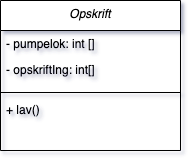

The diagram above was exported from draw.io. Its source (the exported page's mxGraphModel, read from the mxfile embedded in the PNG):
<mxGraphModel dx="1106" dy="997" grid="1" gridSize="10" guides="1" tooltips="1" connect="1" arrows="1" fold="1" page="1" pageScale="1" pageWidth="827" pageHeight="1169" math="0" shadow="0">
  <root>
    <mxCell id="WIyWlLk6GJQsqaUBKTNV-0" />
    <mxCell id="WIyWlLk6GJQsqaUBKTNV-1" parent="WIyWlLk6GJQsqaUBKTNV-0" />
    <mxCell id="zkfFHV4jXpPFQw0GAbJ--0" value="Opskrift" style="swimlane;fontStyle=2;align=center;verticalAlign=top;childLayout=stackLayout;horizontal=1;startSize=30;horizontalStack=0;resizeParent=1;resizeLast=0;collapsible=1;marginBottom=0;rounded=0;shadow=0;strokeWidth=1;" parent="WIyWlLk6GJQsqaUBKTNV-1" vertex="1">
      <mxGeometry x="220" y="120" width="180" height="150" as="geometry">
        <mxRectangle x="220" y="120" width="160" height="26" as="alternateBounds" />
      </mxGeometry>
    </mxCell>
    <mxCell id="zkfFHV4jXpPFQw0GAbJ--2" value="- pumpelok: int []" style="text;align=left;verticalAlign=top;spacingLeft=4;spacingRight=4;overflow=hidden;rotatable=0;points=[[0,0.5],[1,0.5]];portConstraint=eastwest;rounded=0;shadow=0;html=0;" parent="zkfFHV4jXpPFQw0GAbJ--0" vertex="1">
      <mxGeometry y="30" width="180" height="26" as="geometry" />
    </mxCell>
    <mxCell id="zkfFHV4jXpPFQw0GAbJ--3" value="- opskriftIng: int[] " style="text;align=left;verticalAlign=top;spacingLeft=4;spacingRight=4;overflow=hidden;rotatable=0;points=[[0,0.5],[1,0.5]];portConstraint=eastwest;rounded=0;shadow=0;html=0;" parent="zkfFHV4jXpPFQw0GAbJ--0" vertex="1">
      <mxGeometry y="56" width="180" height="32" as="geometry" />
    </mxCell>
    <mxCell id="zkfFHV4jXpPFQw0GAbJ--4" value="" style="line;html=1;strokeWidth=1;align=left;verticalAlign=middle;spacingTop=-1;spacingLeft=3;spacingRight=3;rotatable=0;labelPosition=right;points=[];portConstraint=eastwest;" parent="zkfFHV4jXpPFQw0GAbJ--0" vertex="1">
      <mxGeometry y="88" width="180" height="8" as="geometry" />
    </mxCell>
    <mxCell id="zkfFHV4jXpPFQw0GAbJ--5" value="+ lav()" style="text;align=left;verticalAlign=top;spacingLeft=4;spacingRight=4;overflow=hidden;rotatable=0;points=[[0,0.5],[1,0.5]];portConstraint=eastwest;" parent="zkfFHV4jXpPFQw0GAbJ--0" vertex="1">
      <mxGeometry y="96" width="180" height="26" as="geometry" />
    </mxCell>
  </root>
</mxGraphModel>